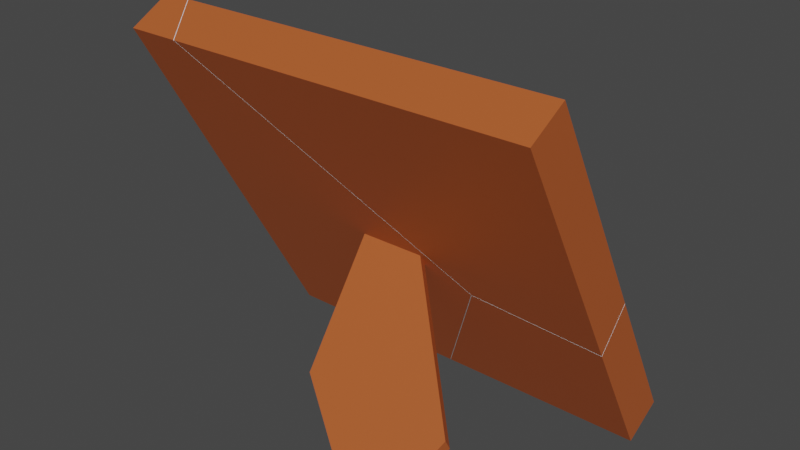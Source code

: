 # Source: Picture_Frame_Broken_1.blend  (saved by Blender 2.82.7; exported with 4.5.12 LTS)
import bpy
from mathutils import Matrix  # noqa: F401  (used for matrix-valued properties, if any)

bpy.ops.wm.read_factory_settings(use_empty=True)
scene = bpy.context.scene
scene.name = 'Scene'

# ---- collections
col_collection = bpy.data.collections.new('Collection'); scene.collection.children.link(col_collection)

# ---- materials (node trees are filled in below, after node groups)
mat_material = bpy.data.materials.new('Material')
mat_material.alpha_threshold = 0.0
mat_material.use_transparent_shadow = False
mat_material.line_color = (0.0, 0.0, 0.0, 1.0)
mat_material_001 = bpy.data.materials.new('Material.001')
mat_material_001.use_transparent_shadow = False

# ---- material node trees
mat_material.use_nodes = True; mat_material.node_tree.nodes.clear()
_N = mat_material.node_tree.nodes; _L = mat_material.node_tree.links
n0 = _N.new('ShaderNodeOutputMaterial'); n0.name = 'Material Output'; n0.location = (300, 300)
n1 = _N.new('ShaderNodeBsdfPrincipled'); n1.name = 'Principled BSDF'; n1.location = (10, 300)
n1.distribution = 'GGX'
n1.subsurface_method = 'BURLEY'
n1.inputs[2].default_value = 0.4
n1.inputs[3].default_value = 1.45
n1.inputs[27].default_value = (0.0, 0.0, 0.0, 1.0)
n1.inputs[28].default_value = 1.0
_L.new(n1.outputs[0], n0.inputs[0])
n0.is_active_output = True
mat_material_001.use_nodes = True; mat_material_001.node_tree.nodes.clear()
_N = mat_material_001.node_tree.nodes; _L = mat_material_001.node_tree.links
n0 = _N.new('ShaderNodeOutputMaterial'); n0.name = 'Material Output'; n0.location = (300, 300)
n1 = _N.new('ShaderNodeBsdfPrincipled'); n1.name = 'Principled BSDF'; n1.location = (10, 300)
n1.distribution = 'GGX'
n1.subsurface_method = 'BURLEY'
n1.inputs[0].default_value = (0.4641, 0.1028, 0.02508, 1.0)
n1.inputs[3].default_value = 1.45
n1.inputs[27].default_value = (0.0, 0.0, 0.0, 1.0)
n1.inputs[28].default_value = 1.0
_L.new(n1.outputs[0], n0.inputs[0])
n0.is_active_output = True

# ---- world
world_world = bpy.data.worlds.new('World'); scene.world = world_world
world_world.use_nodes = True; world_world.node_tree.nodes.clear()
_N = world_world.node_tree.nodes; _L = world_world.node_tree.links
n0 = _N.new('ShaderNodeOutputWorld'); n0.name = 'World Output'; n0.location = (300, 300)
n1 = _N.new('ShaderNodeBackground'); n1.name = 'Background'; n1.location = (10, 300)
n1.inputs[0].default_value = (0.05088, 0.05088, 0.05088, 1.0)
_L.new(n1.outputs[0], n0.inputs[0])
n0.is_active_output = True
world_world.color = (0.05088, 0.05088, 0.05088)
world_world.use_sun_shadow = False
world_world.sun_shadow_jitter_overblur = 0.0

# ---- meshes
me_cube_cell_003 = bpy.data.meshes.new('Cube_cell.003')
me_cube_cell_003.from_pydata([(0.727, -0.5598, -0.4803), (0.9933, -0.7926, -0.6098), (0.727, -0.5952, -0.4168), (0.9933, -0.8994, -0.4177), (0.9933, -0.08896, -0.2185), (-0.02428, -0.8994, -0.4177), (0.727, -0.06189, -0.2035), (-0.2923, -0.7926, -0.6098), (0.9933, -0.2648, -0.06488), (0.3679, -0.2013, -0.02954), (-0.1616, -0.5598, -0.4803), (-0.07285, -0.5952, -0.4168), (0.727, -0.1201, -0.1526), (0.2229, -0.06886, -0.1242), (0.9933, -0.08896, -0.2185), (0.727, -0.06189, -0.2035), (-0.2923, -0.7926, -0.6098), (-0.02428, -0.8994, -0.4177), (0.9933, -0.2648, -0.06488), (0.3679, -0.2013, -0.02954), (0.2229, -0.06886, -0.1242), (-0.07285, -0.5952, -0.4168), (0.727, -0.1201, -0.1526), (-0.1616, -0.5598, -0.4803)], [], [(1, 14, 18, 3), (0, 23, 11, 2), (16, 23, 0, 15, 14, 1), (19, 8, 4, 6, 12, 20), (17, 16, 1, 3), (20, 21, 10, 7, 5, 19), (11, 13, 22, 2), (22, 15, 0, 2), (18, 9, 17, 3)])
me_cube_cell_003.polygons.foreach_set('material_index', [1, 1, 1, 0, 1, 0, 0, 1, 1])
_k = set([(4, 6), (4, 8), (5, 7), (5, 19), (6, 12), (7, 10), (8, 19), (9, 17), (9, 18), (10, 21), (11, 13), (11, 23), (12, 20), (13, 22), (14, 15), (14, 18), (15, 22), (16, 17), (16, 23), (20, 21)])
me_cube_cell_003.attributes.new('sharp_edge', 'BOOLEAN', 'EDGE').data.foreach_set('value', [ (min(e.vertices), max(e.vertices)) in _k for e in me_cube_cell_003.edges])
_uv = me_cube_cell_003.uv_layers.new(name='UVMap')
_uv.uv.foreach_set('vector', [0.375, 0.5, 0.4756, 0.5, 0.4658, 0.75, 0.375, 0.75, 0.4083, 0.4667, 0.4083, 0.3556, 0.4083, 0.3667, 0.4083, 0.4667, 0.375, 0.3393, 0.4083, 0.3556, 0.4083, 0.4667, 0.4795, 0.4667, 0.4756, 0.5, 0.375, 0.5, 0.5889, 0.0, 0.9695, 0.4136, 0.9695, 0.5571, 0.8074, 0.3809, 0.8074, 0.3335, 0.5005, 0.0, 0.2478, 0.75, 0.2143, 0.5, 0.375, 0.5, 0.375, 0.75, 0.5005, 0.5005, 0.8012, 0.2272, 0.7747, 0.1678, 0.9076, 0.04693, 0.9876, 0.2263, 0.5889, 0.5889, 0.4083, 0.3667, 0.4836, 0.4037, 0.4762, 0.4667, 0.4083, 0.4667, 0.4762, 0.4667, 0.4795, 0.4667, 0.4083, 0.4667, 0.4083, 0.4667, 0.4658, 0.75, 0.4465, 0.7705, 0.375, 0.8772, 0.375, 0.75])
me_cube_cell_003.materials.append(mat_material)
me_cube_cell_003.materials.append(mat_material_001)
me_cube_cell_003.use_remesh_fix_poles = True
me_cube_cell_003.use_remesh_preserve_attributes = False
me_cube_cell_003.use_mirror_vertex_groups = False
me_cube_cell_003.update()
me_cube_cell_004 = bpy.data.meshes.new('Cube_cell.004')
me_cube_cell_004.from_pydata([(0.1516, -0.04558, 0.05702), (0.1516, -0.1014, 0.02596), (-0.7404, 0.7227, 0.2327), (-0.7404, -0.5598, -0.4803), (-0.1651, -0.04558, 0.05702), (-0.1651, -0.1014, 0.02596), (-1.007, -0.7926, -0.6098), (-1.007, 0.9554, 0.3621), (-0.7404, -0.5952, -0.4168), (-0.7404, 0.6873, 0.2963), (-1.007, -0.8994, -0.4177), (-1.007, 0.8486, 0.5542), (0.1502, -0.8927, 0.5825), (0.1502, -0.8368, 0.6135), (0.4669, -0.8368, 0.6135), (0.4669, -0.8927, 0.5825), (0.5951, -0.5862, 0.4373), (0.5951, -0.6421, 0.4062), (-0.1651, -0.5862, 0.4373), (-0.1651, -0.6421, 0.4062), (-0.02771, -0.8994, -0.4177), (-0.2959, -0.7926, -0.6098), (-0.8685, 0.9554, 0.3621), (-0.6213, 0.7227, 0.2327), (-0.7485, 0.8486, 0.5542), (0.3271, -0.2678, -0.06653), (0.3651, -0.2, -0.02885), (0.2933, -0.1321, 0.008891), (0.3375, -0.2492, -0.05618), (-0.1652, -0.5598, -0.4803), (-0.07643, -0.5952, -0.4168), (0.2199, -0.06755, -0.1234), (0.1327, 0.01486, -0.07761), (-0.5816, 0.6873, 0.2963), (-0.2959, -0.7926, -0.6098), (-0.1652, -0.5598, -0.4803), (-0.02771, -0.8994, -0.4177), (-0.8685, 0.9554, 0.3621), (-0.6213, 0.7227, 0.2327), (-0.7485, 0.8486, 0.5542), (0.3271, -0.2678, -0.06653), (0.3651, -0.2, -0.02885), (0.2933, -0.1321, 0.008891), (0.3375, -0.2492, -0.05618), (-0.07643, -0.5952, -0.4168), (0.2199, -0.06755, -0.1234), (0.1327, 0.01486, -0.07761), (-0.5816, 0.6873, 0.2963)], [], [(17, 16, 14, 15), (10, 11, 7, 6), (6, 34, 36, 10), (3, 2, 9, 8), (4, 0, 1, 25, 43, 41, 42, 39, 11, 10, 5), (37, 38, 2, 3, 35, 34, 6, 7), (8, 9, 47, 46, 45, 44), (2, 38, 47, 9), (30, 31, 26, 28, 40, 20, 21, 29), (0, 4, 18, 13, 14, 16), (1, 5, 10, 36, 25), (15, 14, 13, 12), (5, 1, 17, 15, 12, 19), (18, 19, 12, 13), (4, 5, 19, 18), (1, 0, 16, 17), (32, 33, 23, 22, 24, 27), (27, 26, 31, 32), (44, 35, 3, 8), (39, 37, 7, 11)])
me_cube_cell_004.polygons.foreach_set('material_index', [1, 1, 1, 1, 1, 1, 0, 1, 0, 1, 1, 1, 1, 1, 1, 1, 0, 0, 1, 1])
_k = set([(20, 21), (20, 40), (21, 29), (22, 23), (22, 24), (23, 33), (24, 27), (25, 36), (25, 43), (26, 27), (26, 28), (28, 40), (29, 30), (30, 31), (31, 32), (32, 33), (34, 35), (34, 36), (35, 44), (37, 38), (37, 39), (38, 47), (39, 42), (41, 42), (41, 43), (44, 45), (45, 46), (46, 47)])
me_cube_cell_004.attributes.new('sharp_edge', 'BOOLEAN', 'EDGE').data.foreach_set('value', [ (min(e.vertices), max(e.vertices)) in _k for e in me_cube_cell_004.edges])
_uv = me_cube_cell_004.uv_layers.new(name='UVMap')
_uv.uv.foreach_set('vector', [0.4465, 0.7776, 0.4858, 0.7776, 0.4858, 0.7776, 0.4465, 0.7776, 0.375, 0.0, 0.625, 0.0, 0.625, 0.25, 0.375, 0.25, 0.125, 0.5, 0.2138, 0.5, 0.2474, 0.75, 0.125, 0.75, 0.4083, 0.2833, 0.5917, 0.2833, 0.5917, 0.2833, 0.4083, 0.2833, 0.4858, 0.9724, 0.4858, 0.7776, 0.4465, 0.7776, 0.4316, 0.7719, 0.4356, 0.7715, 0.4465, 0.7706, 0.4554, 0.773, 0.625, 0.9677, 0.625, 1.0, 0.375, 1.0, 0.4465, 0.9724, 0.625, 0.2673, 0.5917, 0.2982, 0.5917, 0.2833, 0.4083, 0.2833, 0.4083, 0.3552, 0.375, 0.3388, 0.375, 0.25, 0.625, 0.25, 0.4083, 0.2833, 0.5917, 0.2833, 0.5917, 0.3031, 0.4955, 0.3924, 0.4837, 0.4033, 0.4083, 0.3663, 0.5917, 0.2833, 0.5917, 0.2982, 0.5917, 0.3031, 0.5917, 0.2833, 0.783, 0.553, 0.4998, 0.0, 0.588, 0.0, 0.5711, 0.0, 0.5825, 0.02119, 0.9693, 0.7401, 0.9039, 0.8565, 0.7613, 0.5915, 0.4858, 0.7776, 0.4858, 0.9724, 0.4858, 0.9724, 0.4858, 0.9724, 0.4858, 0.7776, 0.4858, 0.7776, 0.4465, 0.7776, 0.4465, 0.9724, 0.375, 1.0, 0.375, 0.8776, 0.4316, 0.7719, 0.4465, 0.7776, 0.4858, 0.7776, 0.4858, 0.9724, 0.4465, 0.9724, 0.4465, 0.9724, 0.4465, 0.7776, 0.4465, 0.7776, 0.4465, 0.7776, 0.4465, 0.9724, 0.4465, 0.9724, 0.4858, 0.9724, 0.4465, 0.9724, 0.4465, 0.9724, 0.4858, 0.9724, 0.4858, 0.9724, 0.4465, 0.9724, 0.4465, 0.9724, 0.4858, 0.9724, 0.4465, 0.7776, 0.4858, 0.7776, 0.4858, 0.7776, 0.4465, 0.7776, 0.4571, 0.0, 0.8257, 0.5812, 0.8451, 0.5489, 0.9727, 0.75, 0.9141, 0.8476, 0.3765, 0.0, 0.3765, 0.3765, 0.412, 0.0, 0.5002, 0.0, 0.4571, 0.4571, 0.4083, 0.3663, 0.4083, 0.3552, 0.4083, 0.2833, 0.4083, 0.2833, 0.8427, 0.75, 0.8577, 0.5, 0.875, 0.5, 0.875, 0.75])
me_cube_cell_004.materials.append(mat_material)
me_cube_cell_004.materials.append(mat_material_001)
me_cube_cell_004.use_remesh_fix_poles = True
me_cube_cell_004.use_remesh_preserve_attributes = False
me_cube_cell_004.use_mirror_vertex_groups = False
me_cube_cell_004.update()
me_cube_cell_001 = bpy.data.meshes.new('Cube_cell.001')
me_cube_cell_001.from_pydata([(0.727, 0.7227, 0.2327), (0.9933, 0.9554, 0.3621), (0.727, 0.6873, 0.2963), (0.9933, 0.8486, 0.5542), (0.9933, -0.08682, -0.2174), (0.727, -0.05985, -0.2024), (-0.865, 0.9554, 0.3621), (-0.618, 0.7227, 0.2327), (0.9933, -0.2628, -0.06375), (-0.745, 0.8486, 0.5542), (0.2558, -0.09437, 0.02989), (0.368, -0.1995, -0.02854), (0.1275, 0.02232, -0.07346), (0.2229, -0.06704, -0.1231), (0.727, -0.1181, -0.1515), (-0.5783, 0.6873, 0.2963), (0.727, -0.05985, -0.2024), (0.9933, -0.08682, -0.2174), (-0.865, 0.9554, 0.3621), (-0.618, 0.7227, 0.2327), (0.9933, -0.2628, -0.06375), (-0.745, 0.8486, 0.5542), (0.2558, -0.09437, 0.02989), (0.368, -0.1995, -0.02854), (0.1275, 0.02232, -0.07346), (0.2229, -0.06704, -0.1231), (0.727, -0.1181, -0.1515), (-0.5783, 0.6873, 0.2963)], [], [(1, 18, 21, 3), (21, 22, 23, 8, 3), (0, 16, 26, 2), (11, 10, 24, 25), (26, 13, 12, 27, 2), (17, 16, 0, 19, 18, 1), (25, 14, 5, 4, 20, 11), (27, 19, 0, 2), (8, 17, 1, 3), (15, 24, 10, 9, 6, 7)])
me_cube_cell_001.polygons.foreach_set('material_index', [1, 1, 1, 0, 0, 1, 0, 1, 1, 0])
_k = set([(4, 5), (4, 20), (5, 14), (6, 7), (6, 9), (7, 15), (8, 17), (8, 23), (9, 10), (10, 11), (11, 20), (12, 13), (12, 27), (13, 26), (14, 25), (15, 24), (16, 17), (16, 26), (18, 19), (18, 21), (19, 27), (21, 22), (22, 23), (24, 25)])
me_cube_cell_001.attributes.new('sharp_edge', 'BOOLEAN', 'EDGE').data.foreach_set('value', [ (min(e.vertices), max(e.vertices)) in _k for e in me_cube_cell_001.edges])
_uv = me_cube_cell_001.uv_layers.new(name='UVMap')
_uv.uv.foreach_set('vector', [0.625, 0.5, 0.8573, 0.5, 0.8423, 0.75, 0.625, 0.75, 0.625, 0.9673, 0.4627, 0.7742, 0.4468, 0.7705, 0.466, 0.75, 0.625, 0.75, 0.5917, 0.4667, 0.4798, 0.4667, 0.4765, 0.4667, 0.5917, 0.4667, 1.0, 0.5892, 0.4789, 0.0, 0.557, 0.0, 1.0, 0.5009, 0.4765, 0.4667, 0.4838, 0.4037, 0.4966, 0.3918, 0.5917, 0.3036, 0.5917, 0.4667, 0.4759, 0.5, 0.4798, 0.4667, 0.5917, 0.4667, 0.5917, 0.2986, 0.625, 0.2677, 0.625, 0.5, 0.5009, 0.5009, 0.8076, 0.4742, 0.8076, 0.4268, 0.9696, 0.4127, 0.9696, 0.5561, 0.5892, 0.5892, 0.5917, 0.3036, 0.5917, 0.2986, 0.5917, 0.4667, 0.5917, 0.4667, 0.466, 0.75, 0.4759, 0.5, 0.625, 0.5, 0.625, 0.75, 0.4528, 0.1752, 1.0, 0.443, 1.0, 0.5211, 0.1689, 0.08648, 0.2553, 0.02763, 0.4813, 0.1558])
me_cube_cell_001.materials.append(mat_material)
me_cube_cell_001.materials.append(mat_material_001)
me_cube_cell_001.use_remesh_fix_poles = True
me_cube_cell_001.use_remesh_preserve_attributes = False
me_cube_cell_001.use_mirror_vertex_groups = False
me_cube_cell_001.update()

# ---- objects
ob_cube_cell = bpy.data.objects.new('Cube_cell', me_cube_cell_003)
ob_cube_cell_001 = bpy.data.objects.new('Cube_cell.001', me_cube_cell_004)
ob_cube_cell_002 = bpy.data.objects.new('Cube_cell.002', me_cube_cell_001)

# ---- transforms, parenting, visibility, modifiers, constraints
ob_cube_cell.location = (0.0, 0.0, 0.0)
ob_cube_cell.rotation_euler = (1.571, -0.0, 0.0)
ob_cube_cell.lineart.crease_threshold = 0.0
ob_cube_cell_001.location = (0.0, 0.0, 0.0)
ob_cube_cell_001.rotation_euler = (1.571, -0.0, 0.0)
ob_cube_cell_001.lineart.crease_threshold = 0.0
ob_cube_cell_002.location = (0.0, 0.0, 0.0)
ob_cube_cell_002.rotation_euler = (1.571, -0.0, 0.0)
ob_cube_cell_002.lineart.crease_threshold = 0.0

# ---- collection membership
col_collection.objects.link(ob_cube_cell)
col_collection.objects.link(ob_cube_cell_001)
col_collection.objects.link(ob_cube_cell_002)

# ---- scene / render settings (as saved in the file)
scene.frame_start = 1; scene.frame_end = 250; scene.frame_set(1)
scene.render.engine = 'BLENDER_EEVEE_NEXT'
scene.cycles.use_denoising = False
scene.cycles.samples = 128
scene.cycles.sampling_pattern = 'TABULATED_SOBOL'
scene.cycles.use_adaptive_sampling = False
scene.cycles.use_light_tree = False
scene.view_settings.view_transform = 'Filmic'
bpy.context.view_layer.update()

# ---- added for rendering (the .blend has no active camera and no usable light): camera, sun
cam_auto = bpy.data.cameras.new('AutoCamera')
cam_auto.lens = 50.0
cam_auto.sensor_width = 36.0
cam_auto.clip_end = 1000.0
ob_auto_camera = bpy.data.objects.new('AutoCamera', cam_auto)
scene.collection.objects.link(ob_auto_camera)
ob_auto_camera.location = (2.75915, -3.32096, 2.24074)
ob_auto_camera.rotation_euler = (1.09748, -7.21219e-08, 0.694738)
scene.camera = ob_auto_camera
light_auto_sun = bpy.data.lights.new('AutoSun', 'SUN')
light_auto_sun.energy = 3.0
light_auto_sun.angle = 0.0523599
ob_auto_sun = bpy.data.objects.new('AutoSun', light_auto_sun)
scene.collection.objects.link(ob_auto_sun)
ob_auto_sun.rotation_euler = (0.872665, 0.174533, 0.523599)
bpy.context.view_layer.update()
